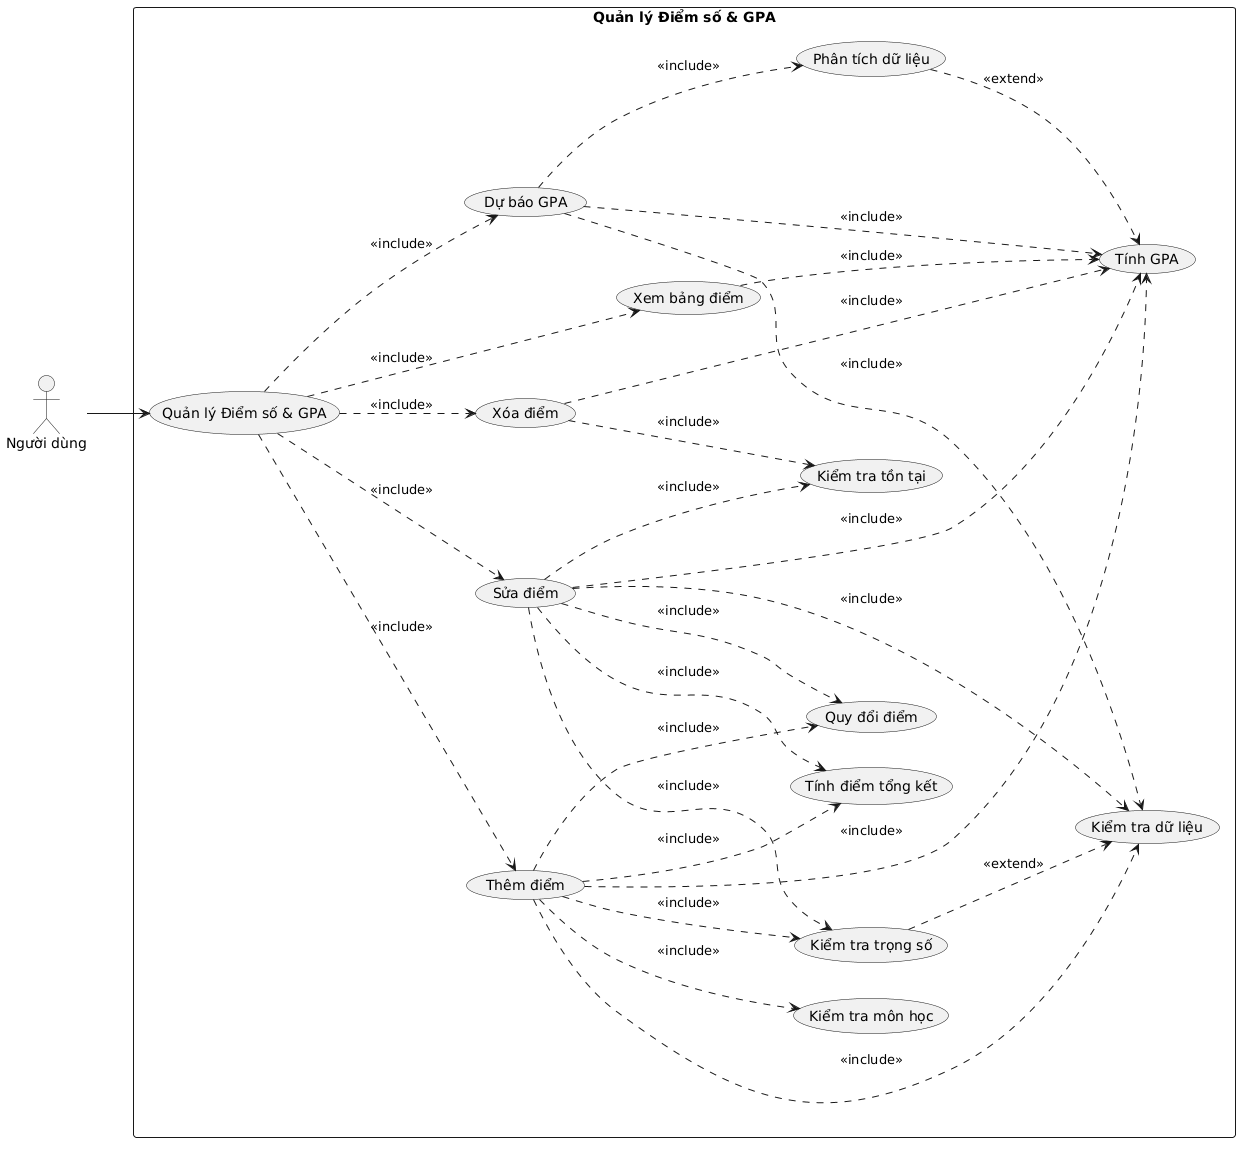

The diagram above was rendered by PlantUML. Its source (embedded in the PNG):
@startuml
left to right direction
skinparam packageStyle rectangle

actor "Người dùng" as User

rectangle "Quản lý Điểm số & GPA" {

    (Quản lý Điểm số & GPA) as QL

    ' ===== CRUD =====
    (Thêm điểm) as Them
    (Sửa điểm) as Sua
    (Xóa điểm) as Xoa
    (Xem bảng điểm) as Xem

    ' ===== Nghiệp vụ =====
    (Dự báo GPA) as DuBao

    ' ===== Xử lý =====
    (Kiểm tra dữ liệu) as KTDL
    (Kiểm tra trọng số) as KTTS
    (Kiểm tra môn học) as KTMon
    (Kiểm tra tồn tại) as TonTai

    (Tính điểm tổng kết) as TinhDiem
    (Quy đổi điểm) as QuyDoi
    (Tính GPA) as TinhGPA
    (Phân tích dữ liệu) as PhanTich
}

' ===== ACTOR =====
User --> QL

' ===== INCLUDE (nét đứt + đúng chiều) =====
QL ..> Them : <<include>>
QL ..> Sua  : <<include>>
QL ..> Xoa  : <<include>>
QL ..> Xem  : <<include>>
QL ..> DuBao : <<include>>

' ---- Thêm ----
Them ..> KTDL : <<include>>
Them ..> KTTS : <<include>>
Them ..> KTMon : <<include>>
Them ..> TinhDiem : <<include>>
Them ..> QuyDoi : <<include>>
Them ..> TinhGPA : <<include>>

' ---- Sửa ----
Sua ..> TonTai : <<include>>
Sua ..> KTDL : <<include>>
Sua ..> KTTS : <<include>>
Sua ..> TinhDiem : <<include>>
Sua ..> QuyDoi : <<include>>
Sua ..> TinhGPA : <<include>>

' ---- Xóa ----
Xoa ..> TonTai : <<include>>
Xoa ..> TinhGPA : <<include>>

' ---- Xem ----
Xem ..> TinhGPA : <<include>>

' ---- Dự báo ----
DuBao ..> KTDL : <<include>>
DuBao ..> PhanTich : <<include>>
DuBao ..> TinhGPA : <<include>>

' ===== EXTEND (bổ sung hợp lý) =====
KTTS ..> KTDL : <<extend>>
PhanTich ..> TinhGPA : <<extend>>
@enduml